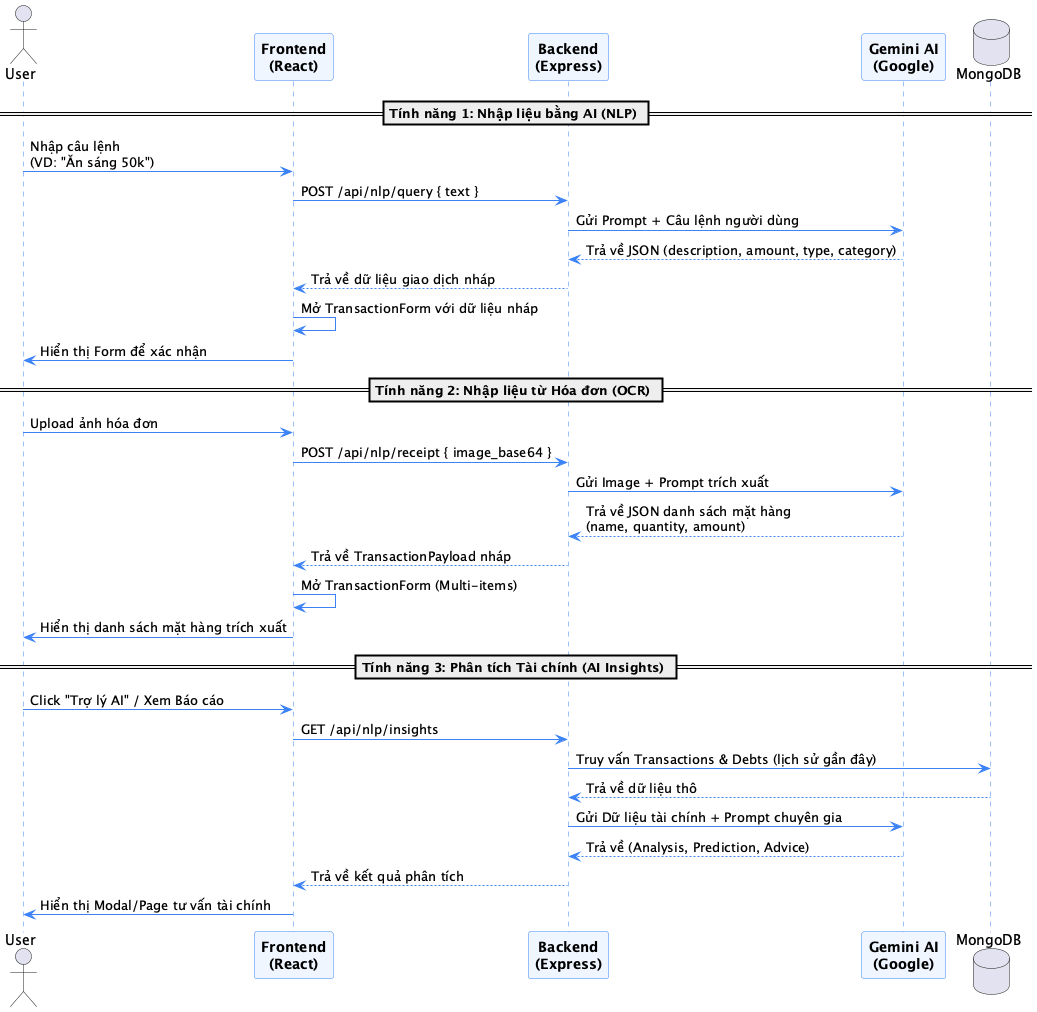

The diagram above was rendered by PlantUML. Its source (embedded in the PNG):
@startuml AI_Workflow
skinparam backgroundColor #FFFFFF
skinparam sequence {
    ArrowColor #3B82F6
    LifeLineBorderColor #3B82F6
    ParticipantBorderColor #3B82F6
    ParticipantBackgroundColor #EFF6FF
    ParticipantFontName Outfit
    ParticipantFontSize 14
    ParticipantFontStyle bold
}

actor User
participant "Frontend\n(React)" as FE
participant "Backend\n(Express)" as BE
participant "Gemini AI\n(Google)" as AI
database "MongoDB" as DB

== Tính năng 1: Nhập liệu bằng AI (NLP) ==
User -> FE: Nhập câu lệnh\n(VD: "Ăn sáng 50k")
FE -> BE: POST /api/nlp/query { text }
BE -> AI: Gửi Prompt + Câu lệnh người dùng
AI --> BE: Trả về JSON (description, amount, type, category)
BE --> FE: Trả về dữ liệu giao dịch nháp
FE -> FE: Mở TransactionForm với dữ liệu nháp
FE -> User: Hiển thị Form để xác nhận

== Tính năng 2: Nhập liệu từ Hóa đơn (OCR) ==
User -> FE: Upload ảnh hóa đơn
FE -> BE: POST /api/nlp/receipt { image_base64 }
BE -> AI: Gửi Image + Prompt trích xuất
AI --> BE: Trả về JSON danh sách mặt hàng\n(name, quantity, amount)
BE --> FE: Trả về TransactionPayload nháp
FE -> FE: Mở TransactionForm (Multi-items)
FE -> User: Hiển thị danh sách mặt hàng trích xuất

== Tính năng 3: Phân tích Tài chính (AI Insights) ==
User -> FE: Click "Trợ lý AI" / Xem Báo cáo
FE -> BE: GET /api/nlp/insights
BE -> DB: Truy vấn Transactions & Debts (lịch sử gần đây)
DB --> BE: Trả về dữ liệu thô
BE -> AI: Gửi Dữ liệu tài chính + Prompt chuyên gia
AI --> BE: Trả về (Analysis, Prediction, Advice)
BE --> FE: Trả về kết quả phân tích
FE -> User: Hiển thị Modal/Page tư vấn tài chính

@enduml